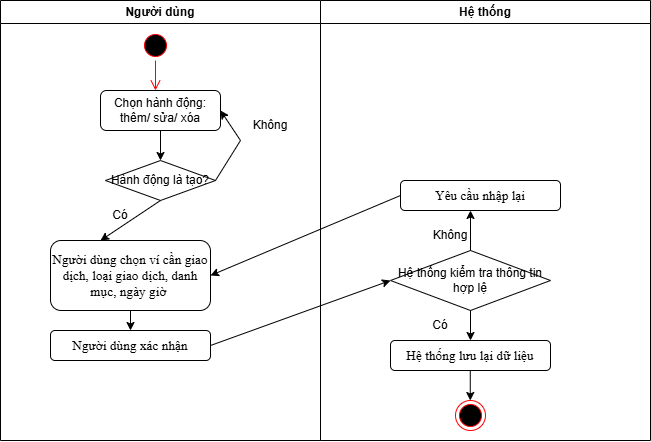

The diagram above was exported from draw.io. Its source (the exported page's mxGraphModel, read from the mxfile embedded in the PNG):
<mxGraphModel dx="1202" dy="624" grid="1" gridSize="10" guides="1" tooltips="1" connect="1" arrows="1" fold="1" page="1" pageScale="1" pageWidth="850" pageHeight="1100" math="0" shadow="0">
  <root>
    <mxCell id="0" />
    <mxCell id="1" parent="0" />
    <mxCell id="-8se4PviEvgMEsG2itoX-1" parent="1" style="swimlane;whiteSpace=wrap;html=1;" value="Hệ thống" vertex="1">
      <mxGeometry height="440" width="330" x="390" y="40" as="geometry" />
    </mxCell>
    <mxCell id="-8se4PviEvgMEsG2itoX-25" parent="-8se4PviEvgMEsG2itoX-1" style="rhombus;whiteSpace=wrap;html=1;" value="Hệ thống kiểm tra thông tin hợp lệ" vertex="1">
      <mxGeometry height="60" width="160" x="70" y="250" as="geometry" />
    </mxCell>
    <mxCell id="-8se4PviEvgMEsG2itoX-29" edge="1" parent="-8se4PviEvgMEsG2itoX-1" source="-8se4PviEvgMEsG2itoX-25" style="endArrow=classic;html=1;rounded=0;exitX=0.5;exitY=0;exitDx=0;exitDy=0;" value="">
      <mxGeometry height="50" relative="1" width="50" as="geometry">
        <mxPoint x="150" y="240" as="sourcePoint" />
        <mxPoint x="150" y="210" as="targetPoint" />
      </mxGeometry>
    </mxCell>
    <mxCell id="-8se4PviEvgMEsG2itoX-30" parent="-8se4PviEvgMEsG2itoX-1" style="rounded=1;whiteSpace=wrap;html=1;" value="&lt;span style=&quot;font-size:10.0pt;font-family:&amp;quot;Times New Roman&amp;quot;,serif;&amp;lt;br/&amp;gt;mso-fareast-font-family:&amp;quot;Times New Roman&amp;quot;;mso-ansi-language:EN-US;mso-fareast-language:&amp;lt;br/&amp;gt;JA;mso-bidi-language:AR-SA&quot;&gt;Yêu cầu nhập lại&lt;/span&gt;" vertex="1">
      <mxGeometry height="30" width="160" x="80" y="180" as="geometry" />
    </mxCell>
    <mxCell id="-8se4PviEvgMEsG2itoX-32" edge="1" parent="-8se4PviEvgMEsG2itoX-1" source="-8se4PviEvgMEsG2itoX-25" style="endArrow=classic;html=1;rounded=0;exitX=0.5;exitY=1;exitDx=0;exitDy=0;" value="">
      <mxGeometry height="50" relative="1" width="50" as="geometry">
        <mxPoint x="200" y="360" as="sourcePoint" />
        <mxPoint x="150" y="340" as="targetPoint" />
      </mxGeometry>
    </mxCell>
    <mxCell id="-8se4PviEvgMEsG2itoX-33" parent="-8se4PviEvgMEsG2itoX-1" style="rounded=1;whiteSpace=wrap;html=1;" value="&lt;span style=&quot;font-size:10.0pt;font-family:&amp;quot;Times New Roman&amp;quot;,serif;&amp;lt;br/&amp;gt;mso-fareast-font-family:&amp;quot;Times New Roman&amp;quot;;mso-ansi-language:EN-US;mso-fareast-language:&amp;lt;br/&amp;gt;JA;mso-bidi-language:AR-SA&quot;&gt;Hệ thống lưu lại dữ liệu&lt;/span&gt;" vertex="1">
      <mxGeometry height="30" width="160" x="70" y="340" as="geometry" />
    </mxCell>
    <mxCell id="-8se4PviEvgMEsG2itoX-34" edge="1" parent="-8se4PviEvgMEsG2itoX-1" style="endArrow=classic;html=1;rounded=0;exitX=0.5;exitY=1;exitDx=0;exitDy=0;" value="">
      <mxGeometry height="50" relative="1" width="50" as="geometry">
        <mxPoint x="149.76999999999998" y="370" as="sourcePoint" />
        <mxPoint x="149.76999999999998" y="400" as="targetPoint" />
      </mxGeometry>
    </mxCell>
    <mxCell id="-8se4PviEvgMEsG2itoX-35" parent="-8se4PviEvgMEsG2itoX-1" style="ellipse;html=1;shape=endState;fillColor=#000000;strokeColor=#ff0000;" value="" vertex="1">
      <mxGeometry height="30" width="30" x="135" y="400" as="geometry" />
    </mxCell>
    <mxCell id="-8se4PviEvgMEsG2itoX-36" parent="-8se4PviEvgMEsG2itoX-1" style="text;html=1;whiteSpace=wrap;strokeColor=none;fillColor=none;align=center;verticalAlign=middle;rounded=0;" value="Có" vertex="1">
      <mxGeometry height="30" width="60" x="90" y="310" as="geometry" />
    </mxCell>
    <mxCell id="-8se4PviEvgMEsG2itoX-37" parent="-8se4PviEvgMEsG2itoX-1" style="text;html=1;whiteSpace=wrap;strokeColor=none;fillColor=none;align=center;verticalAlign=middle;rounded=0;" value="Không" vertex="1">
      <mxGeometry height="30" width="60" x="100" y="220" as="geometry" />
    </mxCell>
    <mxCell id="-8se4PviEvgMEsG2itoX-7" parent="1" style="swimlane;whiteSpace=wrap;html=1;" value="Người dùng" vertex="1">
      <mxGeometry height="440" width="320" x="70" y="40" as="geometry" />
    </mxCell>
    <mxCell id="-8se4PviEvgMEsG2itoX-8" parent="-8se4PviEvgMEsG2itoX-7" style="ellipse;html=1;shape=startState;fillColor=#000000;strokeColor=#ff0000;" value="" vertex="1">
      <mxGeometry height="30" width="30" x="140" y="30" as="geometry" />
    </mxCell>
    <mxCell id="-8se4PviEvgMEsG2itoX-9" edge="1" parent="-8se4PviEvgMEsG2itoX-7" source="-8se4PviEvgMEsG2itoX-8" style="edgeStyle=orthogonalEdgeStyle;html=1;verticalAlign=bottom;endArrow=open;endSize=8;strokeColor=#ff0000;rounded=0;" value="">
      <mxGeometry relative="1" as="geometry">
        <mxPoint x="155" y="90" as="targetPoint" />
      </mxGeometry>
    </mxCell>
    <mxCell id="-8se4PviEvgMEsG2itoX-10" parent="-8se4PviEvgMEsG2itoX-7" style="rounded=1;whiteSpace=wrap;html=1;" value="Chọn hành động: thêm/ sửa/ xóa" vertex="1">
      <mxGeometry height="40" width="120" x="100" y="90" as="geometry" />
    </mxCell>
    <mxCell id="-8se4PviEvgMEsG2itoX-11" edge="1" parent="-8se4PviEvgMEsG2itoX-7" source="-8se4PviEvgMEsG2itoX-10" style="endArrow=classic;html=1;rounded=0;exitX=0.5;exitY=1;exitDx=0;exitDy=0;" value="">
      <mxGeometry height="50" relative="1" width="50" as="geometry">
        <mxPoint x="150" y="190" as="sourcePoint" />
        <mxPoint x="160" y="160" as="targetPoint" />
      </mxGeometry>
    </mxCell>
    <mxCell id="-8se4PviEvgMEsG2itoX-12" parent="-8se4PviEvgMEsG2itoX-7" style="rhombus;whiteSpace=wrap;html=1;" value="Hành động là tạo?" vertex="1">
      <mxGeometry height="40" width="110" x="105" y="160" as="geometry" />
    </mxCell>
    <mxCell id="-8se4PviEvgMEsG2itoX-13" edge="1" parent="-8se4PviEvgMEsG2itoX-7" source="-8se4PviEvgMEsG2itoX-12" style="endArrow=classic;html=1;rounded=0;exitX=0.5;exitY=1;exitDx=0;exitDy=0;entryX=0.5;entryY=0;entryDx=0;entryDy=0;" value="">
      <mxGeometry height="50" relative="1" width="50" as="geometry">
        <mxPoint x="200" y="260" as="sourcePoint" />
        <mxPoint x="100" y="240" as="targetPoint" />
      </mxGeometry>
    </mxCell>
    <mxCell id="-8se4PviEvgMEsG2itoX-15" parent="-8se4PviEvgMEsG2itoX-7" style="text;html=1;whiteSpace=wrap;strokeColor=none;fillColor=none;align=center;verticalAlign=middle;rounded=0;" value="Có" vertex="1">
      <mxGeometry height="30" width="60" x="90" y="200" as="geometry" />
    </mxCell>
    <mxCell id="-8se4PviEvgMEsG2itoX-18" edge="1" parent="-8se4PviEvgMEsG2itoX-7" source="-8se4PviEvgMEsG2itoX-12" style="endArrow=classic;html=1;rounded=0;exitX=1;exitY=0.5;exitDx=0;exitDy=0;entryX=1;entryY=0.5;entryDx=0;entryDy=0;" target="-8se4PviEvgMEsG2itoX-10" value="">
      <mxGeometry height="50" relative="1" width="50" as="geometry">
        <Array as="points">
          <mxPoint x="240" y="140" />
        </Array>
        <mxPoint x="240" y="190" as="sourcePoint" />
        <mxPoint x="560" y="190" as="targetPoint" />
      </mxGeometry>
    </mxCell>
    <mxCell id="-8se4PviEvgMEsG2itoX-19" parent="-8se4PviEvgMEsG2itoX-7" style="text;html=1;whiteSpace=wrap;strokeColor=none;fillColor=none;align=center;verticalAlign=middle;rounded=0;" value="Không" vertex="1">
      <mxGeometry height="30" width="60" x="240" y="110" as="geometry" />
    </mxCell>
    <mxCell id="-8se4PviEvgMEsG2itoX-22" parent="-8se4PviEvgMEsG2itoX-7" style="rounded=1;whiteSpace=wrap;html=1;" value="&lt;span style=&quot;font-size:10.0pt;font-family:&amp;quot;Times New Roman&amp;quot;,serif;&lt;br/&gt;mso-fareast-font-family:&amp;quot;Times New Roman&amp;quot;;mso-ansi-language:EN-US;mso-fareast-language:&lt;br/&gt;JA;mso-bidi-language:AR-SA&quot;&gt;Người dùng chọn ví cần giao dịch, loại giao dịch, danh mục, ngày giờ&amp;nbsp;&lt;/span&gt;" vertex="1">
      <mxGeometry height="70" width="160" x="50" y="240" as="geometry" />
    </mxCell>
    <mxCell id="-8se4PviEvgMEsG2itoX-27" parent="-8se4PviEvgMEsG2itoX-7" style="rounded=1;whiteSpace=wrap;html=1;" value="&lt;span style=&quot;font-size:10.0pt;font-family:&amp;quot;Times New Roman&amp;quot;,serif;&amp;lt;br/&amp;gt;mso-fareast-font-family:&amp;quot;Times New Roman&amp;quot;;mso-ansi-language:EN-US;mso-fareast-language:&amp;lt;br/&amp;gt;JA;mso-bidi-language:AR-SA&quot;&gt;Người dùng xác nhận&lt;/span&gt;" vertex="1">
      <mxGeometry height="30" width="160" x="50" y="330" as="geometry" />
    </mxCell>
    <mxCell id="-8se4PviEvgMEsG2itoX-24" edge="1" parent="1" source="-8se4PviEvgMEsG2itoX-27" style="endArrow=classic;html=1;rounded=0;exitX=1;exitY=0.5;exitDx=0;exitDy=0;entryX=0;entryY=0.5;entryDx=0;entryDy=0;" target="-8se4PviEvgMEsG2itoX-25" value="">
      <mxGeometry height="50" relative="1" width="50" as="geometry">
        <mxPoint x="360" y="290" as="sourcePoint" />
        <mxPoint x="450" y="315" as="targetPoint" />
      </mxGeometry>
    </mxCell>
    <mxCell id="-8se4PviEvgMEsG2itoX-26" edge="1" parent="1" source="-8se4PviEvgMEsG2itoX-22" style="endArrow=classic;html=1;rounded=0;exitX=0.5;exitY=1;exitDx=0;exitDy=0;" value="">
      <mxGeometry height="50" relative="1" width="50" as="geometry">
        <mxPoint x="250" y="350" as="sourcePoint" />
        <mxPoint x="200" y="370" as="targetPoint" />
      </mxGeometry>
    </mxCell>
    <mxCell id="-8se4PviEvgMEsG2itoX-31" edge="1" parent="1" source="-8se4PviEvgMEsG2itoX-30" style="endArrow=classic;html=1;rounded=0;exitX=0;exitY=0.5;exitDx=0;exitDy=0;entryX=1;entryY=0.5;entryDx=0;entryDy=0;" target="-8se4PviEvgMEsG2itoX-22" value="">
      <mxGeometry height="50" relative="1" width="50" as="geometry">
        <mxPoint x="370" y="260" as="sourcePoint" />
        <mxPoint x="370" y="280" as="targetPoint" />
      </mxGeometry>
    </mxCell>
  </root>
</mxGraphModel>